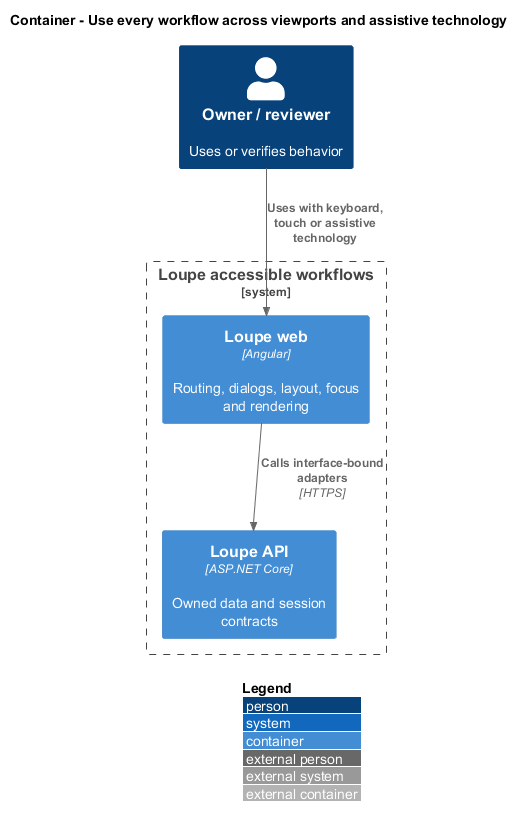

The diagram above was rendered by PlantUML. Its source (embedded in the PNG):
@startuml
!include <C4/C4_Container>
LAYOUT_WITH_LEGEND()
title Container - Use every workflow across viewports and assistive technology
Person(actor, "Owner / reviewer", "Uses or verifies behavior")
System_Boundary(system, "Loupe accessible workflows") {
Container(web, "Loupe web", "Angular", "Routing, dialogs, layout, focus and rendering")
Container(api, "Loupe API", "ASP.NET Core", "Owned data and session contracts")
}
Rel(actor, web, "Uses with keyboard, touch or assistive technology")
Rel(web, api, "Calls interface-bound adapters", "HTTPS")
@enduml